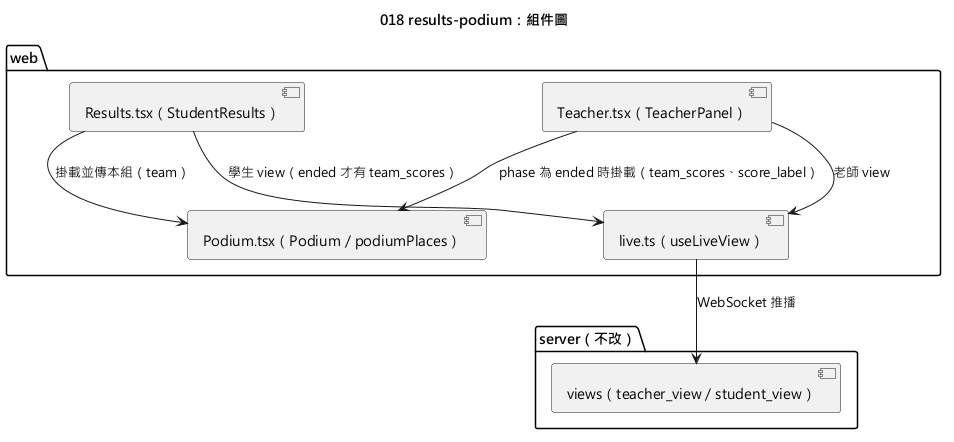

The diagram above was rendered by PlantUML. Its source (embedded in the PNG):
@startuml 018-results-podium-component
skinparamlocked defaultFontName Microsoft JhengHei
title 018 results-podium：組件圖

package "web" {
  component "Teacher.tsx（TeacherPanel）" as Teacher
  component "Results.tsx（StudentResults）" as Student
  component "Podium.tsx（Podium／podiumPlaces）" as Podium
  component "live.ts（useLiveView）" as Live
}
package "server（不改）" {
  component "views（teacher_view／student_view）" as Views
}

Teacher --> Podium : phase 為 ended 時掛載（team_scores、score_label）
Student --> Podium : 掛載並傳本組（team）
Teacher --> Live : 老師 view
Student --> Live : 學生 view（ended 才有 team_scores）
Live --> Views : WebSocket 推播
@enduml